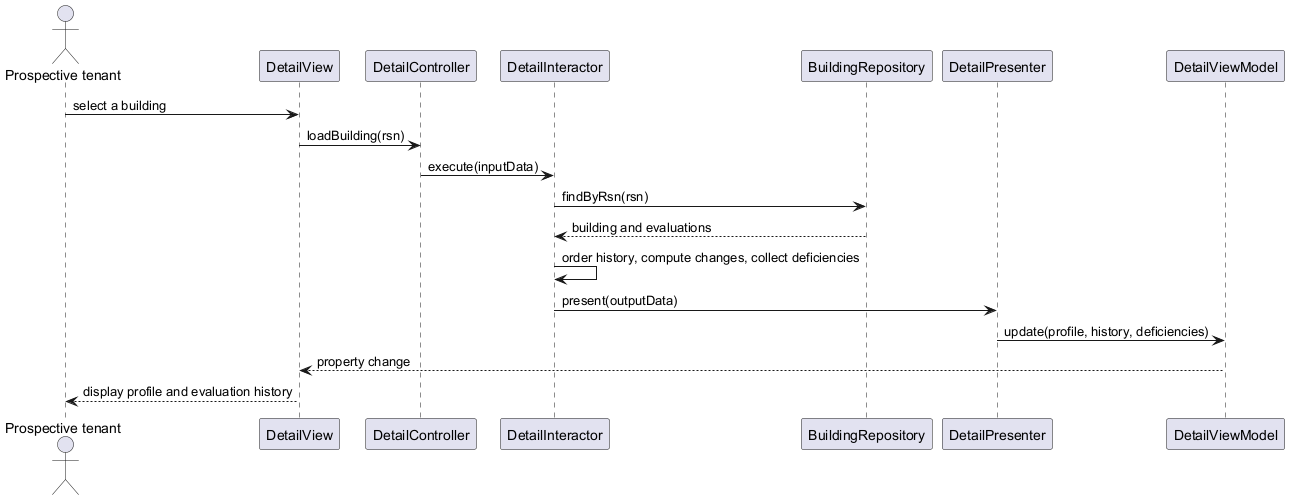

The diagram above was rendered by PlantUML. Its source (embedded in the PNG):
@startuml
actor "Prospective tenant" as User
participant "DetailView" as View
participant "DetailController" as Controller
participant "DetailInteractor" as Interactor
participant "BuildingRepository" as Repo
participant "DetailPresenter" as Presenter
participant "DetailViewModel" as VM

User -> View : select a building
View -> Controller : loadBuilding(rsn)
Controller -> Interactor : execute(inputData)
Interactor -> Repo : findByRsn(rsn)
Repo --> Interactor : building and evaluations
Interactor -> Interactor : order history, compute changes, collect deficiencies
Interactor -> Presenter : present(outputData)
Presenter -> VM : update(profile, history, deficiencies)
VM --> View : property change
View --> User : display profile and evaluation history
@enduml